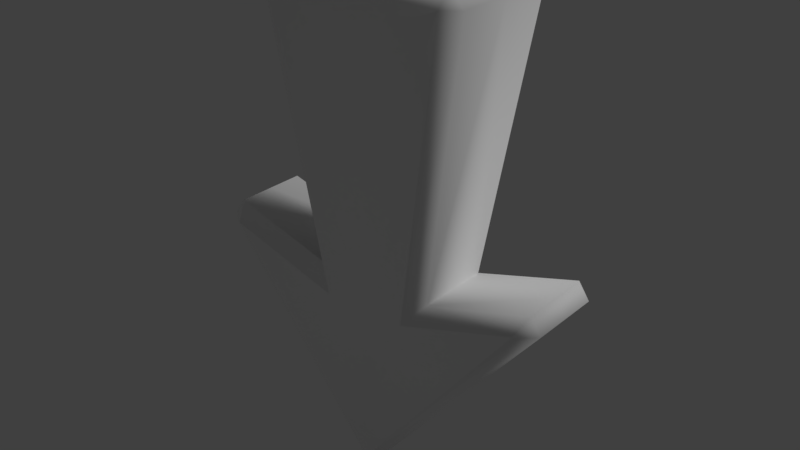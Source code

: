 # Source: arrow.blend  (saved by Blender 2.79.0; exported with 4.5.12 LTS)
import bpy
from mathutils import Matrix  # noqa: F401  (used for matrix-valued properties, if any)

bpy.ops.wm.read_factory_settings(use_empty=True)
scene = bpy.context.scene
scene.name = 'Scene'

# ---- collections
col_collection_1 = bpy.data.collections.new('Collection 1'); scene.collection.children.link(col_collection_1)

# ---- materials (node trees are filled in below, after node groups)
mat_arrow = bpy.data.materials.new('arrow')
mat_arrow.alpha_threshold = 0.0
mat_arrow.use_transparent_shadow = False
mat_arrow.diffuse_color = (1.0, 1.0, 1.0, 1.0)
mat_arrow.roughness = 0.5
mat_arrow.specular_intensity = 0.0

# ---- material node trees

# ---- world
world_world = bpy.data.worlds.new('World'); scene.world = world_world
world_world.color = (0.05088, 0.05088, 0.05088)
world_world.use_sun_shadow = False
world_world.sun_shadow_jitter_overblur = 0.0
world_world.cycles.sampling_method = 'MANUAL'

# ---- lights
light_hemi = bpy.data.lights.new('Hemi', 'SUN')
light_hemi.transmission_factor = 0.0
light_hemi.angle = 0.1993
light_hemi.energy = 1.0
light_hemi.shadow_buffer_clip_start = 0.5
light_hemi.shadow_soft_size = 0.1
light_hemi.shadow_cascade_max_distance = 1000.0

# ---- meshes
me_arrowmesh = bpy.data.meshes.new('ArrowMesh')
me_arrowmesh.from_pydata([(0.0, -0.1038, 0.3647), (0.0, 2.235e-08, 0.0), (0.0, 1.49e-08, 0.9998), (-0.1264, -0.07669, 0.4105), (-0.0873, -0.1038, 0.3658), (-0.1891, -0.1093, 0.9998), (-0.215, -0.1085, 0.9693), (-0.1866, -0.1368, 0.9707), (-0.3263, -0.1038, 0.4395), (-0.3415, -0.07555, 0.4737), (-0.3638, -0.07555, 0.4405), (0.0, -0.1038, 0.02828), (8.882e-16, -0.07555, -4.441e-16), (0.0, -0.1093, 0.9998), (1.138e-15, -0.1368, 0.9707), (-0.1264, 0.0, 0.4105), (-0.215, -5.884e-08, 0.9693), (-0.1891, -4.914e-08, 0.9998), (-0.3638, -1.37e-07, 0.4405), (-0.3415, -1.304e-07, 0.4737)], [], [(5, 13, 2, 17), (11, 0, 4), (0, 14, 7, 4), (10, 18, 1, 12), (11, 4, 8), (3, 15, 19, 9), (5, 6, 7), (8, 9, 10), (13, 5, 7, 14), (6, 3, 4, 7), (10, 12, 11, 8), (18, 10, 9, 19), (8, 4, 3, 9), (5, 17, 16, 6), (3, 6, 16, 15)])
me_arrowmesh.polygons.foreach_set('use_smooth', [True] * 15)
_uv = me_arrowmesh.uv_layers.new(name='UVMap')
_uv.uv.foreach_set('vector', [0.8491, 0.6952, 0.9441, 0.8637, 0.8348, 0.9188, 0.7396, 0.7297, 0.3408, 0.02177, 0.3409, 0.4048, 0.2524, 0.3639, 0.3409, 0.4048, 0.3406, 0.9782, 0.1515, 0.9781, 0.2524, 0.3639, 0.4554, 0.6275, 0.3785, 0.6279, 0.5845, 0.05224, 0.6606, 0.0795, 0.3195, 0.06401, 0.2524, 0.3639, 0.01011, 0.4387, 0.6187, 0.8226, 0.5432, 0.8861, 0.3855, 0.6784, 0.4618, 0.657, 0.8491, 0.6952, 0.8384, 0.6593, 0.8819, 0.6667, 0.499, 0.6332, 0.4618, 0.657, 0.4554, 0.6275, 0.9441, 0.8637, 0.8491, 0.6952, 0.8819, 0.6667, 0.9818, 0.8423, 0.8384, 0.6593, 0.8105, 0.07125, 0.854, 0.01752, 0.8819, 0.6667, 0.4554, 0.6275, 0.6606, 0.0795, 0.6776, 0.1712, 0.499, 0.6332, 0.3785, 0.6279, 0.4554, 0.6275, 0.4618, 0.657, 0.3855, 0.6784, 0.499, 0.6332, 0.69, 0.831, 0.6187, 0.8226, 0.4618, 0.657, 0.8491, 0.6952, 0.7396, 0.7297, 0.7275, 0.6833, 0.8384, 0.6593, 0.8105, 0.07125, 0.8384, 0.6593, 0.7275, 0.6833, 0.7275, 0.07125])
me_arrowmesh.materials.append(mat_arrow)
me_arrowmesh.use_remesh_preserve_volume = False
me_arrowmesh.use_remesh_preserve_attributes = False
me_arrowmesh.use_mirror_vertex_groups = False
me_arrowmesh.update()

# ---- objects
ob_arrowmesh = bpy.data.objects.new('ArrowMesh', me_arrowmesh)
ob_hemi = bpy.data.objects.new('Hemi', light_hemi)

# ---- transforms, parenting, visibility, modifiers, constraints
ob_arrowmesh.location = (0.0, 0.0, 0.0)
ob_arrowmesh.lineart.crease_threshold = 0.0
_m = ob_arrowmesh.modifiers.new('Mirror', 'MIRROR')
_m.use_axis = (True, True, False)
_m.use_clip = True
ob_hemi.location = (0.0, 0.0, 0.0)
ob_hemi.rotation_euler = (-0.588, 0.4478, -0.281)
ob_hemi.hide_viewport = True
ob_hemi.lineart.crease_threshold = 0.0

# ---- collection membership
col_collection_1.objects.link(ob_arrowmesh)
col_collection_1.objects.link(ob_hemi)

# ---- scene / render settings (as saved in the file)
scene.frame_start = 1; scene.frame_end = 250; scene.frame_set(1)
scene.render.engine = 'BLENDER_EEVEE_NEXT'
scene.render.resolution_percentage = 50
scene.render.dither_intensity = 0.0
scene.cycles.use_denoising = False
scene.cycles.samples = 128
scene.cycles.sampling_pattern = 'TABULATED_SOBOL'
scene.cycles.use_adaptive_sampling = False
scene.cycles.use_light_tree = False
scene.cycles.blur_glossy = 0.0
scene.cycles.sample_clamp_indirect = 0.0
scene.view_settings.view_transform = 'Standard'
bpy.context.view_layer.update()

# ---- added for rendering (the .blend has no active camera): camera
cam_auto = bpy.data.cameras.new('AutoCamera')
cam_auto.lens = 50.0
cam_auto.sensor_width = 36.0
cam_auto.clip_end = 1000.0
ob_auto_camera = bpy.data.objects.new('AutoCamera', cam_auto)
scene.collection.objects.link(ob_auto_camera)
ob_auto_camera.location = (1.17173, -1.40607, 1.4373)
ob_auto_camera.rotation_euler = (1.09748, -7.21219e-08, 0.694738)
scene.camera = ob_auto_camera
bpy.context.view_layer.update()
